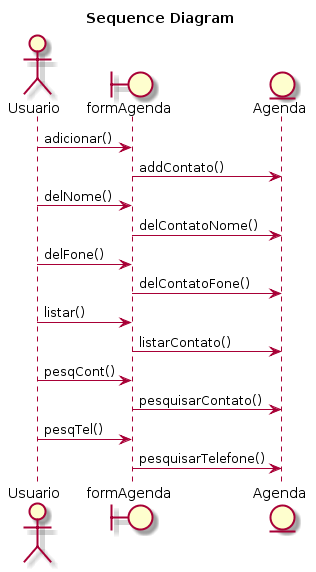

The diagram above was rendered by PlantUML. Its source (embedded in the PNG):
@startuml
title Sequence Diagram

actor Usuario as U
boundary formAgenda as fA
entity Agenda as A

U -> fA : adicionar()
fA -> A : addContato()
U -> fA : delNome()
fA -> A : delContatoNome()
U -> fA : delFone()
fA -> A : delContatoFone()
U -> fA : listar()
fA -> A : listarContato()
U -> fA : pesqCont()
fA -> A : pesquisarContato()
U -> fA : pesqTel()
fA -> A : pesquisarTelefone()
@enduml